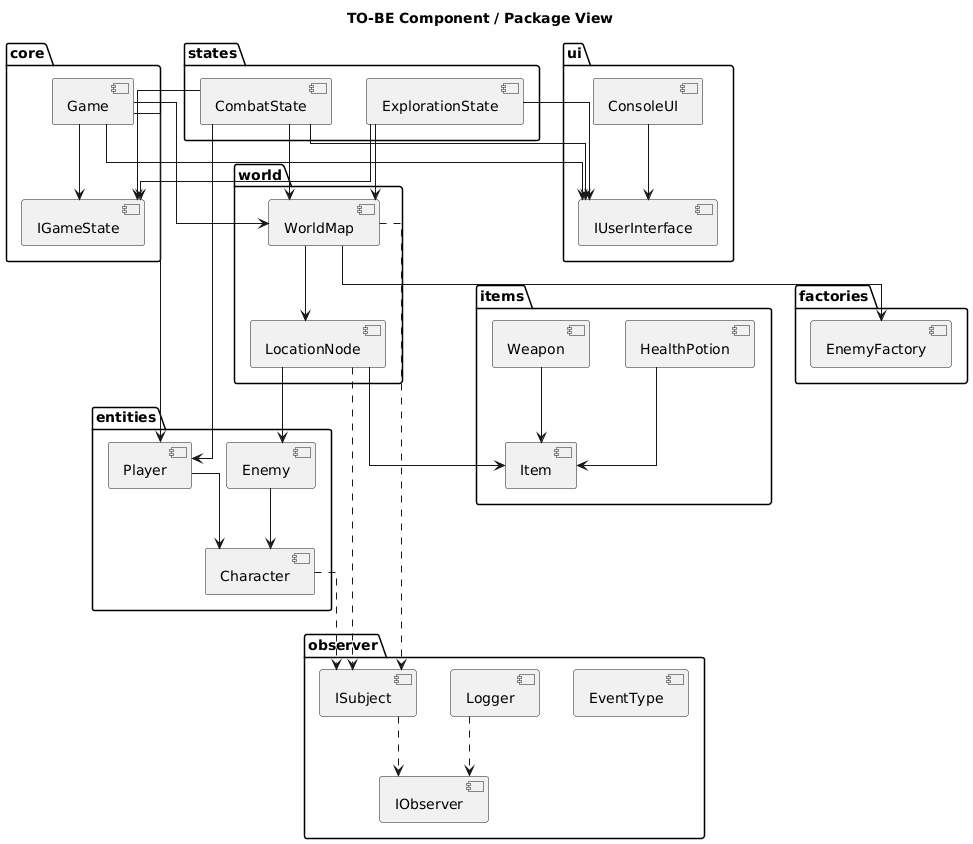

The diagram above was rendered by PlantUML. Its source (embedded in the PNG):
@startuml
title TO-BE Component / Package View
skinparam linetype ortho

package "core" {
  [Game]
  [IGameState]
}

package "states" {
  [ExplorationState]
  [CombatState]
}

package "ui" {
  [IUserInterface]
  [ConsoleUI]
}

package "world" {
  [WorldMap]
  [LocationNode]
}

package "entities" {
  [Character]
  [Player]
  [Enemy]
}

package "items" {
  [Item]
  [Weapon]
  [HealthPotion]
}

package "observer" {
  [ISubject]
  [IObserver]
  [Logger]
  [EventType]
}

package "factories" {
  [EnemyFactory]
}

[Game] --> [IGameState]
[Game] --> [IUserInterface]
[Game] --> [WorldMap]
[Game] --> [Player]

[ExplorationState] --> [IGameState]
[CombatState] --> [IGameState]

[ExplorationState] --> [WorldMap]
[ExplorationState] --> [IUserInterface]

[CombatState] --> [WorldMap]
[CombatState] --> [Player]
[CombatState] --> [IUserInterface]

[ConsoleUI] --> [IUserInterface]

[WorldMap] --> [LocationNode]
[LocationNode] --> [Enemy]
[LocationNode] --> [Item]

[Player] --> [Character]
[Enemy] --> [Character]

[Weapon] --> [Item]
[HealthPotion] --> [Item]

[WorldMap] --> [EnemyFactory]

[WorldMap] ..> [ISubject]
[LocationNode] ..> [ISubject]
[Character] ..> [ISubject]

[Logger] ..> [IObserver]
[ISubject] ..> [IObserver]
@enduml